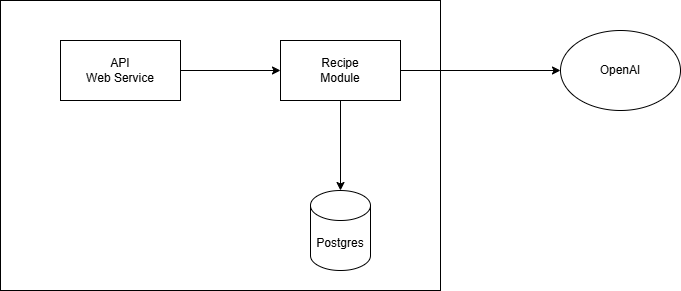

The diagram above was exported from draw.io. Its source (the exported page's mxGraphModel, read from the mxfile embedded in the PNG):
<mxGraphModel dx="996" dy="567" grid="1" gridSize="10" guides="1" tooltips="1" connect="1" arrows="1" fold="1" page="1" pageScale="1" pageWidth="827" pageHeight="1169" math="0" shadow="0">
  <root>
    <mxCell id="0" />
    <mxCell id="1" parent="0" />
    <mxCell id="_sqg8OHbvG8Q7HfsKivA-5" value="" style="rounded=0;whiteSpace=wrap;html=1;" vertex="1" parent="1">
      <mxGeometry x="30" y="40" width="440" height="290" as="geometry" />
    </mxCell>
    <mxCell id="_sqg8OHbvG8Q7HfsKivA-3" style="edgeStyle=orthogonalEdgeStyle;rounded=0;orthogonalLoop=1;jettySize=auto;html=1;" edge="1" parent="1" source="_sqg8OHbvG8Q7HfsKivA-1" target="_sqg8OHbvG8Q7HfsKivA-2">
      <mxGeometry relative="1" as="geometry" />
    </mxCell>
    <mxCell id="_sqg8OHbvG8Q7HfsKivA-1" value="API&lt;div&gt;Web Service&lt;/div&gt;" style="rounded=0;whiteSpace=wrap;html=1;" vertex="1" parent="1">
      <mxGeometry x="90" y="80" width="120" height="60" as="geometry" />
    </mxCell>
    <mxCell id="_sqg8OHbvG8Q7HfsKivA-9" style="edgeStyle=orthogonalEdgeStyle;rounded=0;orthogonalLoop=1;jettySize=auto;html=1;exitX=1;exitY=0.5;exitDx=0;exitDy=0;entryX=0;entryY=0.5;entryDx=0;entryDy=0;" edge="1" parent="1" source="_sqg8OHbvG8Q7HfsKivA-2" target="_sqg8OHbvG8Q7HfsKivA-6">
      <mxGeometry relative="1" as="geometry" />
    </mxCell>
    <mxCell id="_sqg8OHbvG8Q7HfsKivA-2" value="Recipe&lt;div&gt;Module&lt;/div&gt;" style="rounded=0;whiteSpace=wrap;html=1;" vertex="1" parent="1">
      <mxGeometry x="310" y="80" width="120" height="60" as="geometry" />
    </mxCell>
    <mxCell id="_sqg8OHbvG8Q7HfsKivA-4" value="Postgres" style="shape=cylinder3;whiteSpace=wrap;html=1;boundedLbl=1;backgroundOutline=1;size=15;" vertex="1" parent="1">
      <mxGeometry x="340" y="230" width="60" height="80" as="geometry" />
    </mxCell>
    <mxCell id="_sqg8OHbvG8Q7HfsKivA-6" value="OpenAI" style="ellipse;whiteSpace=wrap;html=1;" vertex="1" parent="1">
      <mxGeometry x="590" y="70" width="120" height="80" as="geometry" />
    </mxCell>
    <mxCell id="_sqg8OHbvG8Q7HfsKivA-8" style="edgeStyle=orthogonalEdgeStyle;rounded=0;orthogonalLoop=1;jettySize=auto;html=1;exitX=0.5;exitY=1;exitDx=0;exitDy=0;entryX=0.5;entryY=0;entryDx=0;entryDy=0;entryPerimeter=0;" edge="1" parent="1" source="_sqg8OHbvG8Q7HfsKivA-2" target="_sqg8OHbvG8Q7HfsKivA-4">
      <mxGeometry relative="1" as="geometry" />
    </mxCell>
  </root>
</mxGraphModel>